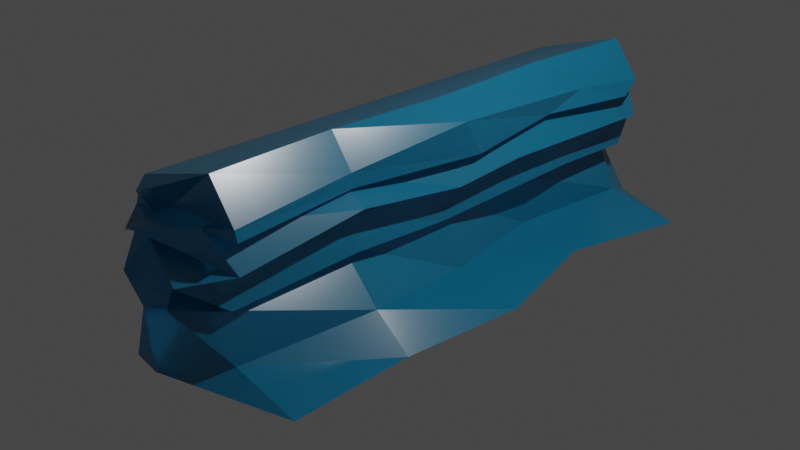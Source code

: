 # Source: Glacier.blend  (saved by Blender 2.91.10; exported with 4.5.12 LTS)
import bpy
from mathutils import Matrix  # noqa: F401  (used for matrix-valued properties, if any)

bpy.ops.wm.read_factory_settings(use_empty=True)
scene = bpy.context.scene
scene.name = 'Scene'

# ---- collections
col_collection = bpy.data.collections.new('Collection'); scene.collection.children.link(col_collection)

# ---- materials (node trees are filled in below, after node groups)
mat_glacier = bpy.data.materials.new('Glacier')
mat_glacier.alpha_threshold = 0.0
mat_glacier.use_transparent_shadow = False
mat_glacier.roughness = 0.0
mat_glacier.line_color = (0.0, 0.0, 0.0, 1.0)

# ---- material node trees
mat_glacier.use_nodes = True; mat_glacier.node_tree.nodes.clear()
_N = mat_glacier.node_tree.nodes; _L = mat_glacier.node_tree.links
n0 = _N.new('ShaderNodeOutputMaterial'); n0.name = 'Material Output'; n0.location = (300, 300)
n1 = _N.new('ShaderNodeBsdfPrincipled'); n1.name = 'Principled BSDF'; n1.location = (10, 300)
n1.distribution = 'GGX'
n1.subsurface_method = 'BURLEY'
n1.inputs[0].default_value = (0.009345, 0.2994, 0.5225, 1.0)
n1.inputs[2].default_value = 0.2661
n1.inputs[3].default_value = 1.45
n1.inputs[13].default_value = 1.0
n1.inputs[18].default_value = 0.5118
n1.inputs[27].default_value = (0.0, 0.0, 0.0, 1.0)
n1.inputs[28].default_value = 1.0
_L.new(n1.outputs[0], n0.inputs[0])
n0.is_active_output = True

# ---- world
world_world = bpy.data.worlds.new('World'); scene.world = world_world
world_world.use_nodes = True; world_world.node_tree.nodes.clear()
_N = world_world.node_tree.nodes; _L = world_world.node_tree.links
n0 = _N.new('ShaderNodeOutputWorld'); n0.name = 'World Output'; n0.location = (300, 300)
n1 = _N.new('ShaderNodeBackground'); n1.name = 'Background'; n1.location = (10, 300)
n1.inputs[0].default_value = (0.05088, 0.05088, 0.05088, 1.0)
_L.new(n1.outputs[0], n0.inputs[0])
n0.is_active_output = True
world_world.color = (0.05088, 0.05088, 0.05088)
world_world.use_sun_shadow = False
world_world.sun_shadow_jitter_overblur = 0.0

# ---- cameras
cam_camera = bpy.data.cameras.new('Camera')
cam_camera.clip_end = 100.0
cam_camera.ortho_scale = 7.314

# ---- lights
light_light = bpy.data.lights.new('Light', 'POINT')
light_light.transmission_factor = 0.0
light_light.energy = 1000.0
light_light.shadow_soft_size = 0.1
light_light.shadow_maximum_resolution = 0.006
light_light.use_absolute_resolution = True

# ---- meshes
me_cube = bpy.data.meshes.new('Cube')
me_cube.from_pydata([(0.9504, 3.158, 0.7253), (1.776, 3.385, -1.0), (0.9749, -3.406, 0.773), (1.776, -3.406, -1.0), (-0.7426, 3.385, 1.0), (-1.0, 4.228, -1.0), (-0.7426, -3.406, 1.0), (-1.0, -3.406, -1.0), (0.351, 3.385, 0.0), (-1.0, -3.406, 0.0), (0.4576, -3.995, 0.0), (-1.0, 3.385, 0.0), (-0.9225, -3.406, 0.7292), (0.5731, 3.65, 0.8676), (0.5731, -3.577, 0.8676), (-0.9443, 3.607, 0.6717), (0.5873, 3.824, -1.0), (0.931, -3.406, 0.9107), (0.0, -3.958, -1.0), (0.931, 3.385, 0.9107), (-0.2712, 4.108, 0.0), (-0.2712, -3.406, 0.0), (-0.2134, 2.881, 0.7984), (-0.2134, -3.406, 0.7984), (-1.0, 1.688, -1.0), (-1.0, -0.01022, -1.0), (-1.0, -1.708, -1.0), (0.8034, 1.688, 0.8006), (0.9368, 0.2379, 0.6986), (0.8034, -1.708, 0.8006), (-0.7426, -1.708, 1.0), (-0.7426, -0.01022, 1.0), (-0.7426, 1.688, 1.0), (1.707, -1.708, -1.0), (1.842, -0.01022, -1.0), (1.367, 1.688, -1.0), (0.4576, 1.688, -0.1961), (0.5989, -0.01022, 0.0), (0.5989, -1.708, 0.0), (-1.0, -1.708, 0.0), (-1.0, -0.01022, 0.0), (-1.0, 1.688, 0.0), (0.5731, 1.688, 0.8676), (0.5731, -0.01022, 0.8676), (0.5731, -1.708, 0.8676), (-0.9225, -1.708, 0.7292), (-0.9225, -0.01022, 0.7292), (-0.9225, 1.688, 0.7292), (0.0, 1.688, -1.0), (0.0, -0.01022, -1.0), (0.0, -1.708, -1.0), (0.784, 2.365, 0.9861), (0.931, -0.01022, 1.183), (0.784, -1.708, 0.9861), (0.7269, 3.385, -0.1125), (0.7801, -3.406, -0.1125), (-1.0, 3.385, 0.3646), (-1.0, -3.406, 0.3646), (-0.2423, -3.406, 0.3992), (-0.2423, 3.759, 0.3992), (-1.0, -1.708, 0.3646), (-1.0, -0.01022, 0.3646), (-1.0, 1.688, 0.3646), (0.7801, 2.153, -0.04127), (0.7771, -0.2366, -0.1125), (0.8508, -1.708, 0.008042), (-0.5, 4.186, -1.0), (0.5449, -3.406, 1.413), (-0.6356, -3.862, 0.0), (-0.6067, -3.616, 0.8998), (-0.4621, -3.899, -1.015), (0.5449, 3.385, 1.413), (-0.6356, 4.108, 0.0), (-0.6067, 3.751, 0.7638), (-0.5, 1.688, -1.0), (-0.5, -0.01022, -1.0), (-0.5, -1.708, -1.0), (0.4622, 1.688, 1.413), (0.5449, -0.01022, 1.413), (0.4622, -1.708, 1.413), (-0.6212, 3.759, 0.3819), (-0.6212, -3.406, 0.3819), (-1.0, -3.406, 0.5469), (0.9394, 3.385, 0.3775), (0.966, -3.406, 0.3775), (-1.0, 3.385, 0.5469), (-0.2279, -3.974, 0.7207), (-0.2279, 3.385, 0.5988), (-1.0, -1.708, 0.5469), (-1.0, -0.01022, 0.5469), (-1.0, 1.688, 0.5469), (0.966, 0.9412, 0.4572), (0.9646, -0.1234, 0.3775), (1.001, -1.708, 0.615), (-0.6139, 3.385, 0.5729), (-0.6139, -3.406, 0.5729), (0.635, 3.785, 0.3774), (0.6164, -3.985, 0.3222), (-1.0, 3.385, 0.5351), (-0.2288, -3.741, 0.5858), (-0.2288, 4.124, 0.5858), (-1.0, -1.708, 0.5351), (-1.0, -0.01022, 0.5351), (-1.0, 1.688, 0.5351), (0.6833, 1.935, 0.3836), (0.6818, -0.1308, 0.3457), (0.721, -1.708, 0.4099), (-0.6144, 4.124, 0.5605), (-0.5664, -3.824, 0.5179), (-1.0, -3.406, 0.5351), (0.7163, 3.385, -0.8173), (0.7695, -3.406, -0.8173), (-1.0, 3.385, -0.5), (-1.0, -3.406, -0.5), (-0.1356, -3.406, -0.5), (-0.13, 4.127, -0.4486), (-1.0, -1.708, -0.5), (-1.0, -0.01022, -0.5), (-1.0, 1.688, -0.5), (0.4843, 1.688, -0.8805), (0.8731, -0.01022, -0.8173), (1.184, -1.708, -0.6049), (-0.5678, 4.018, -0.5), (-0.5678, -3.707, -0.5)], [], [(79, 30, 6, 67), (69, 67, 6, 12), (47, 32, 4, 15), (50, 33, 3, 18), (44, 29, 2, 14), (22, 19, 0, 13), (115, 20, 8, 110), (121, 38, 10, 111), (118, 41, 11, 112), (123, 68, 9, 113), (87, 22, 13, 83), (93, 44, 14, 84), (90, 47, 15, 85), (95, 69, 12, 82), (84, 14, 23, 86), (94, 73, 22, 87), (111, 10, 21, 114), (122, 72, 20, 115), (73, 71, 19, 22), (76, 50, 18, 70), (14, 2, 17, 23), (29, 53, 17, 2), (0, 19, 51, 27), (27, 51, 52, 28), (28, 52, 53, 29), (66, 16, 48, 74), (74, 48, 49, 75), (75, 49, 50, 76), (82, 12, 45, 88), (88, 45, 46, 89), (89, 46, 47, 90), (83, 13, 42, 91), (91, 42, 43, 92), (92, 43, 44, 93), (113, 9, 39, 116), (116, 39, 40, 117), (117, 40, 41, 118), (110, 8, 36, 119), (119, 36, 37, 120), (120, 37, 38, 121), (13, 0, 27, 42), (42, 27, 28, 43), (43, 28, 29, 44), (16, 1, 35, 48), (48, 35, 34, 49), (49, 34, 33, 50), (12, 6, 30, 45), (45, 30, 31, 46), (46, 31, 32, 47), (71, 4, 32, 77), (77, 32, 31, 78), (78, 31, 30, 79), (37, 64, 65, 38), (36, 63, 64, 37), (8, 54, 63, 36), (40, 61, 62, 41), (39, 60, 61, 40), (9, 57, 60, 39), (72, 80, 59, 20), (10, 55, 58, 21), (68, 81, 57, 9), (41, 62, 56, 11), (38, 65, 55, 10), (20, 59, 54, 8), (21, 58, 81, 68), (11, 56, 80, 72), (52, 78, 79, 53), (51, 77, 78, 52), (19, 71, 77, 51), (25, 75, 76, 26), (24, 74, 75, 25), (5, 66, 74, 24), (26, 76, 70, 7), (15, 4, 71, 73), (112, 11, 72, 122), (85, 15, 73, 94), (86, 23, 69, 95), (114, 21, 68, 123), (23, 17, 67, 69), (53, 79, 67, 17), (99, 86, 95, 108), (98, 85, 94, 107), (105, 92, 93, 106), (104, 91, 92, 105), (96, 83, 91, 104), (102, 89, 90, 103), (101, 88, 89, 102), (109, 82, 88, 101), (107, 94, 87, 100), (97, 84, 86, 99), (108, 95, 82, 109), (103, 90, 85, 98), (106, 93, 84, 97), (100, 87, 83, 96), (59, 100, 96, 54), (65, 106, 97, 55), (62, 103, 98, 56), (81, 108, 109, 57), (55, 97, 99, 58), (80, 107, 100, 59), (57, 109, 101, 60), (60, 101, 102, 61), (61, 102, 103, 62), (54, 96, 104, 63), (63, 104, 105, 64), (64, 105, 106, 65), (56, 98, 107, 80), (58, 99, 108, 81), (18, 114, 123, 70), (5, 112, 122, 66), (34, 120, 121, 33), (35, 119, 120, 34), (1, 110, 119, 35), (25, 117, 118, 24), (26, 116, 117, 25), (7, 113, 116, 26), (66, 122, 115, 16), (3, 111, 114, 18), (70, 123, 113, 7), (24, 118, 112, 5), (33, 121, 111, 3), (16, 115, 110, 1)])
_uv = me_cube.uv_layers.new(name='UVMap')
_uv.uv.foreach_set('vector', [0.2184, 0.7809, 0.2184, 0.7809, 0.2184, 0.7809, 0.2184, 0.7809, 0.2184, 0.7809, 0.2184, 0.7809, 0.2184, 0.7809, 0.2184, 0.7809, 0.2184, 0.7809, 0.2184, 0.7809, 0.2184, 0.7809, 0.2184, 0.7809, 0.2184, 0.7809, 0.2184, 0.7809, 0.2184, 0.7809, 0.2184, 0.7809, 0.2184, 0.7809, 0.2184, 0.7809, 0.2184, 0.7809, 0.2184, 0.7809, 0.2184, 0.7809, 0.2184, 0.7809, 0.2184, 0.7809, 0.2184, 0.7809, 0.2184, 0.7809, 0.2184, 0.7809, 0.2184, 0.7809, 0.2184, 0.7809, 0.2184, 0.7809, 0.2184, 0.7809, 0.2184, 0.7809, 0.2184, 0.7809, 0.2184, 0.7809, 0.2184, 0.7809, 0.2184, 0.7809, 0.2184, 0.7809, 0.2184, 0.7809, 0.2184, 0.7809, 0.2184, 0.7809, 0.2184, 0.7809, 0.2184, 0.7809, 0.2184, 0.7809, 0.2184, 0.7809, 0.2184, 0.7809, 0.2184, 0.7809, 0.2184, 0.7809, 0.2184, 0.7809, 0.2184, 0.7809, 0.2184, 0.7809, 0.2184, 0.7809, 0.2184, 0.7809, 0.2184, 0.7809, 0.2184, 0.7809, 0.2184, 0.7809, 0.2184, 0.7809, 0.2184, 0.7809, 0.2184, 0.7809, 0.2184, 0.7809, 0.2184, 0.7809, 0.2184, 0.7809, 0.2184, 0.7809, 0.2184, 0.7809, 0.2184, 0.7809, 0.2184, 0.7809, 0.2184, 0.7809, 0.2184, 0.7809, 0.2184, 0.7809, 0.2184, 0.7809, 0.2184, 0.7809, 0.2184, 0.7809, 0.2184, 0.7809, 0.2184, 0.7809, 0.2184, 0.7809, 0.2184, 0.7809, 0.2184, 0.7809, 0.2184, 0.7809, 0.2184, 0.7809, 0.2184, 0.7809, 0.2184, 0.7809, 0.2184, 0.7809, 0.2184, 0.7809, 0.2184, 0.7809, 0.2184, 0.7809, 0.2184, 0.7809, 0.2184, 0.7809, 0.2184, 0.7809, 0.2184, 0.7809, 0.2184, 0.7809, 0.2184, 0.7809, 0.2184, 0.7809, 0.2184, 0.7809, 0.2184, 0.7809, 0.2184, 0.7809, 0.2184, 0.7809, 0.2184, 0.7809, 0.2184, 0.7809, 0.2184, 0.7809, 0.2184, 0.7809, 0.2184, 0.7809, 0.2184, 0.7809, 0.2184, 0.7809, 0.2184, 0.7809, 0.2184, 0.7809, 0.2184, 0.7809, 0.2184, 0.7809, 0.2184, 0.7809, 0.2184, 0.7809, 0.2184, 0.7809, 0.2184, 0.7809, 0.2184, 0.7809, 0.2184, 0.7809, 0.2184, 0.7809, 0.2184, 0.7809, 0.2184, 0.7809, 0.2184, 0.7809, 0.2184, 0.7809, 0.2184, 0.7809, 0.2184, 0.7809, 0.2184, 0.7809, 0.2184, 0.7809, 0.2184, 0.7809, 0.2184, 0.7809, 0.2184, 0.7809, 0.2184, 0.7809, 0.2184, 0.7809, 0.2184, 0.7809, 0.2184, 0.7809, 0.2184, 0.7809, 0.2184, 0.7809, 0.2184, 0.7809, 0.2184, 0.7809, 0.2184, 0.7809, 0.2184, 0.7809, 0.2184, 0.7809, 0.2184, 0.7809, 0.2184, 0.7809, 0.2184, 0.7809, 0.2184, 0.7809, 0.2184, 0.7809, 0.2184, 0.7809, 0.2184, 0.7809, 0.2184, 0.7809, 0.2184, 0.7809, 0.2184, 0.7809, 0.2184, 0.7809, 0.2184, 0.7809, 0.2184, 0.7809, 0.2184, 0.7809, 0.2184, 0.7809, 0.2184, 0.7809, 0.2184, 0.7809, 0.2184, 0.7809, 0.2184, 0.7809, 0.2184, 0.7809, 0.2184, 0.7809, 0.2184, 0.7809, 0.2184, 0.7809, 0.2184, 0.7809, 0.2184, 0.7809, 0.2184, 0.7809, 0.2184, 0.7809, 0.2184, 0.7809, 0.2184, 0.7809, 0.2184, 0.7809, 0.2184, 0.7809, 0.2184, 0.7809, 0.2184, 0.7809, 0.2184, 0.7809, 0.2184, 0.7809, 0.2184, 0.7809, 0.2184, 0.7809, 0.2184, 0.7809, 0.2184, 0.7809, 0.2184, 0.7809, 0.2184, 0.7809, 0.2184, 0.7809, 0.2184, 0.7809, 0.2184, 0.7809, 0.2184, 0.7809, 0.2184, 0.7809, 0.2184, 0.7809, 0.2184, 0.7809, 0.2184, 0.7809, 0.2184, 0.7809, 0.2184, 0.7809, 0.2184, 0.7809, 0.2184, 0.7809, 0.2184, 0.7809, 0.2184, 0.7809, 0.2184, 0.7809, 0.2184, 0.7809, 0.2184, 0.7809, 0.2184, 0.7809, 0.2184, 0.7809, 0.2184, 0.7809, 0.2184, 0.7809, 0.2184, 0.7809, 0.2184, 0.7809, 0.2184, 0.7809, 0.2184, 0.7809, 0.2184, 0.7809, 0.2184, 0.7809, 0.2184, 0.7809, 0.2184, 0.7809, 0.2184, 0.7809, 0.2184, 0.7809, 0.2184, 0.7809, 0.2184, 0.7809, 0.2184, 0.7809, 0.2184, 0.7809, 0.2184, 0.7809, 0.2184, 0.7809, 0.2184, 0.7809, 0.2184, 0.7809, 0.2184, 0.7809, 0.2184, 0.7809, 0.2184, 0.7809, 0.2184, 0.7809, 0.2184, 0.7809, 0.2184, 0.7809, 0.2184, 0.7809, 0.2184, 0.7809, 0.2184, 0.7809, 0.2184, 0.7809, 0.2184, 0.7809, 0.2184, 0.7809, 0.2184, 0.7809, 0.2184, 0.7809, 0.2184, 0.7809, 0.2184, 0.7809, 0.2184, 0.7809, 0.2184, 0.7809, 0.2184, 0.7809, 0.2184, 0.7809, 0.2184, 0.7809, 0.2184, 0.7809, 0.2184, 0.7809, 0.2184, 0.7809, 0.2184, 0.7809, 0.2184, 0.7809, 0.2184, 0.7809, 0.2184, 0.7809, 0.2184, 0.7809, 0.2184, 0.7809, 0.2184, 0.7809, 0.2184, 0.7809, 0.2184, 0.7809, 0.2184, 0.7809, 0.2184, 0.7809, 0.2184, 0.7809, 0.2184, 0.7809, 0.2184, 0.7809, 0.2184, 0.7809, 0.2184, 0.7809, 0.2184, 0.7809, 0.2184, 0.7809, 0.2184, 0.7809, 0.2184, 0.7809, 0.2184, 0.7809, 0.2184, 0.7809, 0.2184, 0.7809, 0.2184, 0.7809, 0.2184, 0.7809, 0.2184, 0.7809, 0.2184, 0.7809, 0.2184, 0.7809, 0.2184, 0.7809, 0.2184, 0.7809, 0.2184, 0.7809, 0.2184, 0.7809, 0.2184, 0.7809, 0.2184, 0.7809, 0.2184, 0.7809, 0.2184, 0.7809, 0.2184, 0.7809, 0.2184, 0.7809, 0.2184, 0.7809, 0.2184, 0.7809, 0.2184, 0.7809, 0.2184, 0.7809, 0.2184, 0.7809, 0.2184, 0.7809, 0.2184, 0.7809, 0.2184, 0.7809, 0.2184, 0.7809, 0.2184, 0.7809, 0.2184, 0.7809, 0.2184, 0.7809, 0.2184, 0.7809, 0.2184, 0.7809, 0.2184, 0.7809, 0.2184, 0.7809, 0.2184, 0.7809, 0.2184, 0.7809, 0.2184, 0.7809, 0.2184, 0.7809, 0.2184, 0.7809, 0.2184, 0.7809, 0.2184, 0.7809, 0.2184, 0.7809, 0.2184, 0.7809, 0.2184, 0.7809, 0.2184, 0.7809, 0.2184, 0.7809, 0.2184, 0.7809, 0.2184, 0.7809, 0.2184, 0.7809, 0.2184, 0.7809, 0.2184, 0.7809, 0.2184, 0.7809, 0.2184, 0.7809, 0.2184, 0.7809, 0.2184, 0.7809, 0.2184, 0.7809, 0.2184, 0.7809, 0.2184, 0.7809, 0.2184, 0.7809, 0.2184, 0.7809, 0.2184, 0.7809, 0.2184, 0.7809, 0.2184, 0.7809, 0.2184, 0.7809, 0.2184, 0.7809, 0.2184, 0.7809, 0.2184, 0.7809, 0.2184, 0.7809, 0.2184, 0.7809, 0.2184, 0.7809, 0.2184, 0.7809, 0.2184, 0.7809, 0.2184, 0.7809, 0.2184, 0.7809, 0.2184, 0.7809, 0.2184, 0.7809, 0.2184, 0.7809, 0.2184, 0.7809, 0.2184, 0.7809, 0.2184, 0.7809, 0.2184, 0.7809, 0.2184, 0.7809, 0.2184, 0.7809, 0.2184, 0.7809, 0.2184, 0.7809, 0.2184, 0.7809, 0.2184, 0.7809, 0.2184, 0.7809, 0.2184, 0.7809, 0.2184, 0.7809, 0.2184, 0.7809, 0.2184, 0.7809, 0.2184, 0.7809, 0.2184, 0.7809, 0.2184, 0.7809, 0.2184, 0.7809, 0.2184, 0.7809, 0.2184, 0.7809, 0.2184, 0.7809, 0.2184, 0.7809, 0.2184, 0.7809, 0.2184, 0.7809, 0.2184, 0.7809, 0.2184, 0.7809, 0.2184, 0.7809, 0.2184, 0.7809, 0.2184, 0.7809, 0.2184, 0.7809, 0.2184, 0.7809, 0.2184, 0.7809, 0.2184, 0.7809, 0.2184, 0.7809, 0.2184, 0.7809, 0.2184, 0.7809, 0.2184, 0.7809, 0.2184, 0.7809, 0.2184, 0.7809, 0.2184, 0.7809, 0.2184, 0.7809, 0.2184, 0.7809, 0.2184, 0.7809, 0.2184, 0.7809, 0.2184, 0.7809, 0.2184, 0.7809, 0.2184, 0.7809, 0.2184, 0.7809, 0.2184, 0.7809, 0.2184, 0.7809, 0.2184, 0.7809, 0.2184, 0.7809, 0.2184, 0.7809, 0.2184, 0.7809, 0.2184, 0.7809, 0.2184, 0.7809, 0.2184, 0.7809, 0.2184, 0.7809, 0.2184, 0.7809, 0.2184, 0.7809, 0.2184, 0.7809, 0.2184, 0.7809, 0.2184, 0.7809, 0.2184, 0.7809, 0.2184, 0.7809, 0.2184, 0.7809, 0.2184, 0.7809, 0.2184, 0.7809, 0.2184, 0.7809, 0.2184, 0.7809, 0.2184, 0.7809, 0.2184, 0.7809, 0.2184, 0.7809, 0.2184, 0.7809, 0.2184, 0.7809, 0.2184, 0.7809, 0.2184, 0.7809, 0.2184, 0.7809, 0.2184, 0.7809, 0.2184, 0.7809, 0.2184, 0.7809, 0.2184, 0.7809, 0.2184, 0.7809, 0.2184, 0.7809, 0.2184, 0.7809, 0.2184, 0.7809, 0.2184, 0.7809, 0.2184, 0.7809, 0.2184, 0.7809, 0.2184, 0.7809, 0.2184, 0.7809, 0.2184, 0.7809, 0.2184, 0.7809, 0.2184, 0.7809, 0.2184, 0.7809, 0.2184, 0.7809, 0.2184, 0.7809, 0.2184, 0.7809, 0.2184, 0.7809, 0.2184, 0.7809, 0.2184, 0.7809, 0.2184, 0.7809, 0.2184, 0.7809, 0.2184, 0.7809, 0.2184, 0.7809, 0.2184, 0.7809, 0.2184, 0.7809, 0.2184, 0.7809, 0.2184, 0.7809, 0.2184, 0.7809, 0.2184, 0.7809, 0.2184, 0.7809, 0.2184, 0.7809, 0.2184, 0.7809, 0.2184, 0.7809, 0.2184, 0.7809, 0.2184, 0.7809, 0.2184, 0.7809, 0.2184, 0.7809, 0.2184, 0.7809, 0.2184, 0.7809, 0.2184, 0.7809, 0.2184, 0.7809, 0.2184, 0.7809, 0.2184, 0.7809, 0.2184, 0.7809, 0.2184, 0.7809, 0.2184, 0.7809, 0.2184, 0.7809, 0.2184, 0.7809, 0.2184, 0.7809, 0.2184, 0.7809, 0.2184, 0.7809, 0.2184, 0.7809, 0.2184, 0.7809, 0.2184, 0.7809, 0.2184, 0.7809, 0.2184, 0.7809, 0.2184, 0.7809, 0.2184, 0.7809, 0.2184, 0.7809, 0.2184, 0.7809, 0.2184, 0.7809, 0.2184, 0.7809, 0.2184, 0.7809, 0.2184, 0.7809, 0.2184, 0.7809, 0.2184, 0.7809, 0.2184, 0.7809, 0.2184, 0.7809, 0.2184, 0.7809, 0.2184, 0.7809])
me_cube.materials.append(mat_glacier)
me_cube.use_remesh_preserve_volume = False
me_cube.use_remesh_preserve_attributes = False
me_cube.use_mirror_vertex_groups = False
me_cube.update()

# ---- objects
ob_glacier = bpy.data.objects.new('Glacier', me_cube)
ob_light = bpy.data.objects.new('Light', light_light)
ob_camera = bpy.data.objects.new('Camera', cam_camera)

# ---- transforms, parenting, visibility, modifiers, constraints
ob_glacier.location = (0.0, 0.0, 0.0)
ob_glacier.lock_rotations_4d = False
ob_glacier.empty_display_type = 'ARROWS'
ob_glacier.lineart.crease_threshold = 0.0
ob_light.location = (4.076, 1.005, 5.904)
ob_light.rotation_euler = (0.6503, 0.05522, 1.866)
ob_light.lock_rotations_4d = False
ob_light.empty_display_type = 'ARROWS'
ob_light.color = (0.0, 0.0, 0.0, 0.0)
ob_light.lineart.crease_threshold = 0.0
ob_camera.location = (9.374, -9.066, 5.962)
ob_camera.rotation_euler = (1.109, 0.0, 0.8149)
ob_camera.lock_rotations_4d = False
ob_camera.empty_display_type = 'ARROWS'
ob_camera.color = (0.0, 0.0, 0.0, 0.0)
ob_camera.display_type = 'WIRE'
ob_camera.lineart.crease_threshold = 0.0

# ---- collection membership
col_collection.objects.link(ob_glacier)
col_collection.objects.link(ob_light)
col_collection.objects.link(ob_camera)

# ---- scene / render settings (as saved in the file)
scene.camera = ob_camera
scene.frame_start = 1; scene.frame_end = 250; scene.frame_set(1)
scene.render.engine = 'BLENDER_EEVEE_NEXT'
scene.cycles.use_denoising = False
scene.cycles.samples = 128
scene.cycles.sampling_pattern = 'TABULATED_SOBOL'
scene.cycles.use_adaptive_sampling = False
scene.cycles.use_light_tree = False
scene.view_settings.view_transform = 'Filmic'
bpy.context.view_layer.update()
